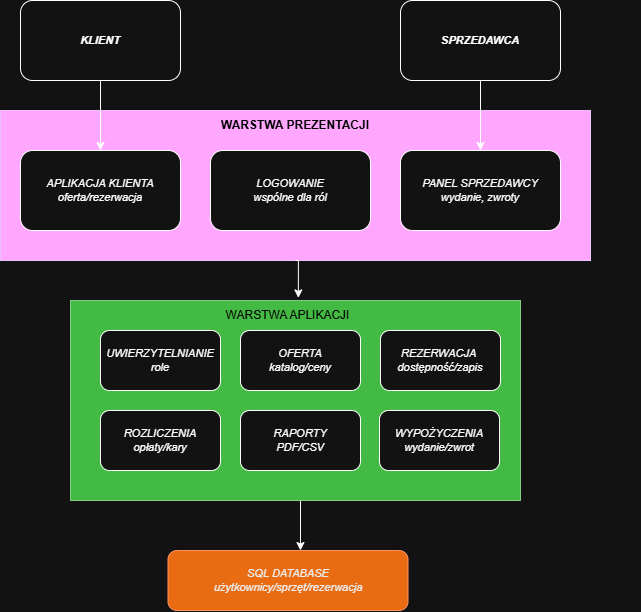

The diagram above was exported from draw.io. Its source (the exported page's mxGraphModel, read from the mxfile embedded in the PNG):
<mxGraphModel dx="1201" dy="770" grid="1" gridSize="10" guides="1" tooltips="1" connect="1" arrows="1" fold="1" page="1" pageScale="1" pageWidth="827" pageHeight="1169" math="0" shadow="0">
  <root>
    <mxCell id="0" />
    <mxCell id="1" parent="0" />
    <mxCell id="txdQocTL0G8AJSCG-98M-31" edge="1" parent="1" source="txdQocTL0G8AJSCG-98M-26" style="edgeStyle=orthogonalEdgeStyle;rounded=0;orthogonalLoop=1;jettySize=auto;html=1;exitX=0.25;exitY=1;exitDx=0;exitDy=0;entryX=0.549;entryY=0.028;entryDx=0;entryDy=0;defaultLabelBackgroundColor=page;labelPadding=0 4;" target="txdQocTL0G8AJSCG-98M-15">
      <mxGeometry relative="1" as="geometry">
        <Array as="points">
          <mxPoint x="300" y="520" />
        </Array>
      </mxGeometry>
    </mxCell>
    <mxCell id="txdQocTL0G8AJSCG-98M-26" parent="1" style="rounded=0;whiteSpace=wrap;html=1;fillColor=#008a00;fontColor=#ffffff;strokeColor=#005700;" value="" vertex="1">
      <mxGeometry height="200" width="450" x="70" y="320" as="geometry" />
    </mxCell>
    <mxCell id="txdQocTL0G8AJSCG-98M-22" parent="1" style="rounded=0;whiteSpace=wrap;html=1;fillColor=#6a00ff;fontColor=#ffffff;strokeColor=#3700CC;" value="" vertex="1">
      <mxGeometry height="150" width="590" y="130" as="geometry" />
    </mxCell>
    <mxCell id="txdQocTL0G8AJSCG-98M-28" edge="1" parent="1" source="txdQocTL0G8AJSCG-98M-2" style="edgeStyle=orthogonalEdgeStyle;rounded=0;orthogonalLoop=1;jettySize=auto;html=1;exitX=0.5;exitY=1;exitDx=0;exitDy=0;entryX=0.5;entryY=0;entryDx=0;entryDy=0;defaultLabelBackgroundColor=page;labelPadding=0 4;" target="txdQocTL0G8AJSCG-98M-4">
      <mxGeometry relative="1" as="geometry" />
    </mxCell>
    <mxCell id="txdQocTL0G8AJSCG-98M-2" parent="1" style="rounded=1;whiteSpace=wrap;html=1;roundedPerimeter=1;fontSize=11;fontStyle=2" value="&lt;b&gt;KLIENT&lt;/b&gt;" vertex="1">
      <mxGeometry height="80" width="160" x="20" y="20" as="geometry" />
    </mxCell>
    <mxCell id="txdQocTL0G8AJSCG-98M-30" edge="1" parent="1" source="txdQocTL0G8AJSCG-98M-3" style="edgeStyle=orthogonalEdgeStyle;rounded=0;orthogonalLoop=1;jettySize=auto;html=1;exitX=0.5;exitY=1;exitDx=0;exitDy=0;entryX=0.5;entryY=0;entryDx=0;entryDy=0;defaultLabelBackgroundColor=page;labelPadding=0 4;" target="txdQocTL0G8AJSCG-98M-18">
      <mxGeometry relative="1" as="geometry" />
    </mxCell>
    <mxCell id="txdQocTL0G8AJSCG-98M-3" parent="1" style="rounded=1;whiteSpace=wrap;html=1;roundedPerimeter=1;fontSize=11;fontStyle=2" value="&lt;b&gt;SPRZEDAWCA&lt;/b&gt;" vertex="1">
      <mxGeometry height="80" width="160" x="400" y="20" as="geometry" />
    </mxCell>
    <mxCell id="txdQocTL0G8AJSCG-98M-4" parent="1" style="rounded=1;whiteSpace=wrap;html=1;roundedPerimeter=1;fontSize=11;fontStyle=2" value="APLIKACJA KLIENTA&lt;div&gt;oferta/rezerwacja&lt;/div&gt;" vertex="1">
      <mxGeometry height="80" width="160" x="20" y="170" as="geometry" />
    </mxCell>
    <mxCell id="txdQocTL0G8AJSCG-98M-5" parent="1" style="rounded=1;whiteSpace=wrap;html=1;roundedPerimeter=1;fontSize=11;fontStyle=2" value="LOGOWANIE&lt;div&gt;wspólne dla ról&lt;/div&gt;" vertex="1">
      <mxGeometry height="80" width="160" x="210" y="170" as="geometry" />
    </mxCell>
    <mxCell id="txdQocTL0G8AJSCG-98M-15" parent="1" style="rounded=1;whiteSpace=wrap;html=1;roundedPerimeter=1;fontSize=11;fontStyle=2;fillColor=#fa6800;strokeColor=#C73500;fontColor=#000000;" value="SQL DATABASE&lt;br&gt;użytkownicy/sprzęt/rezerwacja" vertex="1">
      <mxGeometry height="60" width="240" x="167.5" y="570" as="geometry" />
    </mxCell>
    <mxCell id="txdQocTL0G8AJSCG-98M-18" parent="1" style="rounded=1;whiteSpace=wrap;html=1;roundedPerimeter=1;fontSize=11;fontStyle=2" value="PANEL SPRZEDAWCY&lt;div&gt;wydanie, zwroty&lt;/div&gt;" vertex="1">
      <mxGeometry height="80" width="160" x="400" y="170" as="geometry" />
    </mxCell>
    <mxCell id="txdQocTL0G8AJSCG-98M-23" parent="1" style="text;html=1;whiteSpace=wrap;strokeColor=none;fillColor=none;align=center;verticalAlign=middle;rounded=0;fontColor=light-dark(#000000,#000000);" value="&lt;b&gt;WARSTWA PREZENTACJI&lt;/b&gt;" vertex="1">
      <mxGeometry height="30" width="560" x="15" y="130" as="geometry" />
    </mxCell>
    <mxCell id="txdQocTL0G8AJSCG-98M-24" connectable="0" parent="1" style="group" value="" vertex="1">
      <mxGeometry height="140" width="540" x="100" y="350" as="geometry" />
    </mxCell>
    <mxCell id="txdQocTL0G8AJSCG-98M-7" parent="txdQocTL0G8AJSCG-98M-24" style="rounded=1;whiteSpace=wrap;html=1;roundedPerimeter=1;fontSize=11;fontStyle=2" value="WYPOŻYCZENIA&lt;div&gt;wydanie/zwrot&lt;/div&gt;" vertex="1">
      <mxGeometry height="60" width="120" x="279" y="80" as="geometry" />
    </mxCell>
    <mxCell id="txdQocTL0G8AJSCG-98M-9" parent="txdQocTL0G8AJSCG-98M-24" style="rounded=1;whiteSpace=wrap;html=1;roundedPerimeter=1;fontSize=11;fontStyle=2" value="REZERWACJA&amp;nbsp;&lt;div&gt;dostępność/zapis&lt;/div&gt;" vertex="1">
      <mxGeometry height="60" width="120" x="280" as="geometry" />
    </mxCell>
    <mxCell id="txdQocTL0G8AJSCG-98M-12" parent="txdQocTL0G8AJSCG-98M-24" style="rounded=1;whiteSpace=wrap;html=1;roundedPerimeter=1;fontSize=11;fontStyle=2" value="RAPORTY&lt;div&gt;PDF/CSV&lt;/div&gt;" vertex="1">
      <mxGeometry height="60" width="120" x="140" y="80" as="geometry" />
    </mxCell>
    <mxCell id="txdQocTL0G8AJSCG-98M-13" parent="txdQocTL0G8AJSCG-98M-24" style="rounded=1;whiteSpace=wrap;html=1;roundedPerimeter=1;fontSize=11;fontStyle=2" value="OFERTA&lt;div&gt;katalog/ceny&lt;/div&gt;" vertex="1">
      <mxGeometry height="60" width="120" x="140" as="geometry" />
    </mxCell>
    <mxCell id="txdQocTL0G8AJSCG-98M-14" parent="txdQocTL0G8AJSCG-98M-24" style="rounded=1;whiteSpace=wrap;html=1;roundedPerimeter=1;fontSize=11;fontStyle=2" value="ROZLICZENIA&lt;div&gt;opłaty/kary&lt;/div&gt;" vertex="1">
      <mxGeometry height="60" width="120" y="80" as="geometry" />
    </mxCell>
    <mxCell id="txdQocTL0G8AJSCG-98M-19" parent="txdQocTL0G8AJSCG-98M-24" style="rounded=1;whiteSpace=wrap;html=1;roundedPerimeter=1;fontSize=11;fontStyle=2" value="UWIERZYTELNIANIE&lt;div&gt;role&lt;/div&gt;" vertex="1">
      <mxGeometry height="60" width="120" as="geometry" />
    </mxCell>
    <mxCell id="txdQocTL0G8AJSCG-98M-27" parent="1" style="text;html=1;whiteSpace=wrap;strokeColor=none;fillColor=none;align=center;verticalAlign=middle;rounded=0;fontColor=light-dark(#000000,#000000);" value="WARSTWA APLIKACJI" vertex="1">
      <mxGeometry height="30" width="575" y="320" as="geometry" />
    </mxCell>
    <mxCell id="txdQocTL0G8AJSCG-98M-29" edge="1" parent="1" source="txdQocTL0G8AJSCG-98M-22" style="edgeStyle=orthogonalEdgeStyle;rounded=0;orthogonalLoop=1;jettySize=auto;html=1;exitX=0.5;exitY=1;exitDx=0;exitDy=0;entryX=0.518;entryY=-0.087;entryDx=0;entryDy=0;entryPerimeter=0;defaultLabelBackgroundColor=page;labelPadding=0 4;" target="txdQocTL0G8AJSCG-98M-27">
      <mxGeometry relative="1" as="geometry" />
    </mxCell>
    <mxCell id="txdQocTL0G8AJSCG-98M-33" edge="1" parent="1" style="edgeStyle=orthogonalEdgeStyle;rounded=0;orthogonalLoop=1;jettySize=auto;html=1;exitX=0.5;exitY=1;exitDx=0;exitDy=0;entryX=0.5;entryY=0;entryDx=0;entryDy=0;defaultLabelBackgroundColor=page;labelPadding=0 4;">
      <mxGeometry relative="1" as="geometry">
        <mxPoint x="360" y="500" as="sourcePoint" />
      </mxGeometry>
    </mxCell>
    <mxCell id="txdQocTL0G8AJSCG-98M-34" edge="1" parent="1" style="edgeStyle=orthogonalEdgeStyle;rounded=0;orthogonalLoop=1;jettySize=auto;html=1;exitX=0.5;exitY=1;exitDx=0;exitDy=0;entryX=0.383;entryY=-0.039;entryDx=0;entryDy=0;defaultLabelBackgroundColor=page;labelPadding=0 4;">
      <mxGeometry relative="1" as="geometry">
        <mxPoint x="500" y="500" as="sourcePoint" />
      </mxGeometry>
    </mxCell>
  </root>
</mxGraphModel>